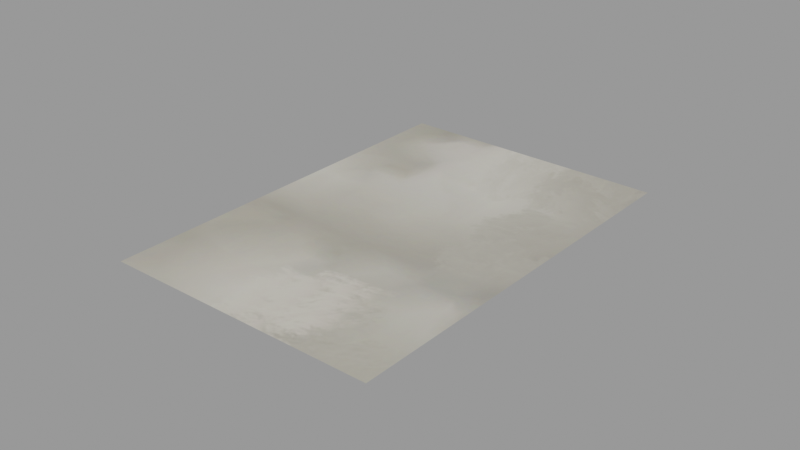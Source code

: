 # Source: Blank_Paper.blend  (saved by Blender 3.2.14; exported with 4.5.12 LTS)
import bpy
from mathutils import Matrix  # noqa: F401  (used for matrix-valued properties, if any)

bpy.ops.wm.read_factory_settings(use_empty=True)
scene = bpy.context.scene
scene.name = 'blend_export'

# ---- images (referenced by path relative to the original .blend; pixels are not part of the script)
import os
ASSET_DIR = os.environ.get("B2B_ASSET_DIR", "")  # directory of the original .blend (textures are referenced by path, not embedded)
HERE = os.path.dirname(os.path.abspath(__file__))  # packed textures are extracted next to this script under _unpacked/

def load_image(name, relpath, width, height, colorspace="sRGB"):
    """Load a texture the original file referenced (path relative to the .blend, or extracted next to this script)."""
    p = next((c for c in (os.path.join(HERE, relpath), os.path.join(ASSET_DIR, relpath)) if relpath and os.path.exists(c)), "")
    if p:
        img = bpy.data.images.load(p, check_existing=True)
        img.name = name
    else:  # same state as the original file: an image datablock whose file is absent (Cycles renders it pink)
        img = bpy.data.images.new(name, width, height)
        img.source = "FILE"
        img.filepath = "//" + (relpath or name)
    img.colorspace_settings.name = colorspace
    return img
img_book3_png = load_image('book3.png', '_unpacked/book3.6680cb51.png', 512, 512, 'sRGB')

# ---- materials (node trees are filled in below, after node groups)
mat_paper = bpy.data.materials.new('Paper')
mat_paper.use_transparent_shadow = False

# ---- material node trees
mat_paper.use_nodes = True; mat_paper.node_tree.nodes.clear()
_N = mat_paper.node_tree.nodes; _L = mat_paper.node_tree.links
n0 = _N.new('ShaderNodeBsdfPrincipled'); n0.name = 'Principled BSDF'; n0.location = (10, 300)
n0.distribution = 'GGX'
n0.subsurface_method = 'RANDOM_WALK_SKIN'
n0.inputs[3].default_value = 1.45
n0.inputs[13].default_value = 0.0
n0.inputs[27].default_value = (0.0, 0.0, 0.0, 1.0)
n0.inputs[28].default_value = 1.0
n1 = _N.new('ShaderNodeOutputMaterial'); n1.name = 'Material Output'; n1.location = (300, 300)
n2 = _N.new('ShaderNodeTexImage'); n2.name = 'Image Texture'; n2.location = (-338, 233)
n2.image = img_book3_png
_L.new(n0.outputs[0], n1.inputs[0])
_L.new(n2.outputs[0], n0.inputs[0])
n1.is_active_output = True

# ---- meshes
me_plane_012 = bpy.data.meshes.new('Plane.012')
me_plane_012.from_pydata([(-0.4399, -0.4884, 0.0), (0.2929, -0.5884, 0.0), (-0.2929, 0.5884, 0.0), (0.4399, 0.4884, 0.0)], [], [(0, 1, 3, 2)])
me_plane_012.polygons.foreach_set('use_smooth', [True] * 1)
_uv = me_plane_012.uv_layers.new(name='UVMap')
_uv.uv.foreach_set('vector', [0.49, 0.1811, 0.891, 0.1811, 0.891, 0.7704, 0.49, 0.7704])
me_plane_012.materials.append(mat_paper)
me_plane_012.update()

# ---- objects
ob_paper = bpy.data.objects.new('Paper', me_plane_012)

# ---- transforms, parenting, visibility, modifiers, constraints
ob_paper.location = (0.0, 7.451e-09, 0.02832)
ob_paper.rotation_euler = (0.0, -0.0, 0.1351)

# ---- collection membership
scene.collection.objects.link(ob_paper)

# ---- scene / render settings (as saved in the file)
scene.frame_start = 1; scene.frame_end = 250; scene.frame_set(1)
scene.render.engine = 'BLENDER_EEVEE_NEXT'
scene.render.image_settings.exr_codec = 'NONE'
scene.render.simplify_subdivision_render = 0
scene.render.simplify_child_particles_render = 0.0
scene.cycles.sampling_pattern = 'TABULATED_SOBOL'
scene.cycles.use_light_tree = False
scene.view_settings.view_transform = 'Filmic'
bpy.context.view_layer.update()

# ---- added for rendering (the .blend has no active camera and no usable light): camera, sun + grey world if the file has none
cam_auto = bpy.data.cameras.new('AutoCamera')
cam_auto.lens = 50.0
cam_auto.sensor_width = 36.0
cam_auto.clip_end = 1000.0
ob_auto_camera = bpy.data.objects.new('AutoCamera', cam_auto)
scene.collection.objects.link(ob_auto_camera)
ob_auto_camera.location = (1.5237, -1.82844, 1.24729)
ob_auto_camera.rotation_euler = (1.09748, -7.21219e-08, 0.694738)
scene.camera = ob_auto_camera
light_auto_sun = bpy.data.lights.new('AutoSun', 'SUN')
light_auto_sun.energy = 3.0
light_auto_sun.angle = 0.0523599
ob_auto_sun = bpy.data.objects.new('AutoSun', light_auto_sun)
scene.collection.objects.link(ob_auto_sun)
ob_auto_sun.rotation_euler = (0.872665, 0.174533, 0.523599)
if scene.world is None:
    world_auto = bpy.data.worlds.new('AutoWorld')
    world_auto.color = (0.3, 0.3, 0.3)
    scene.world = world_auto
bpy.context.view_layer.update()
